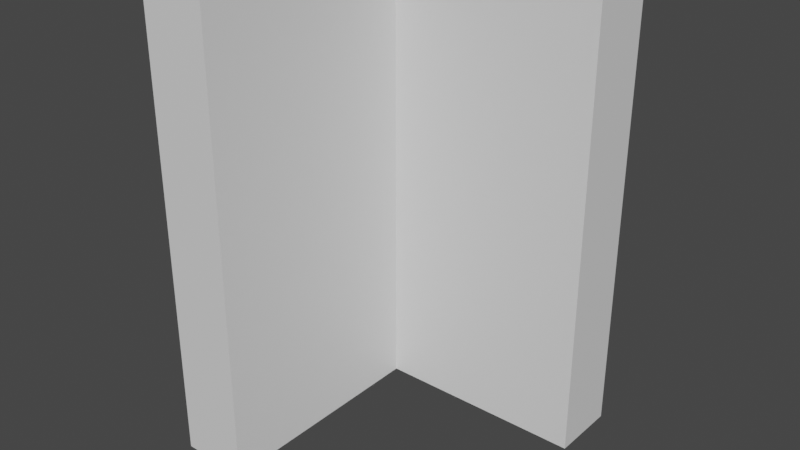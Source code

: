 # Source: L.blend  (saved by Blender 4.2.66; exported with 4.5.12 LTS)
import bpy
from mathutils import Matrix  # noqa: F401  (used for matrix-valued properties, if any)

bpy.ops.wm.read_factory_settings(use_empty=True)
scene = bpy.context.scene
scene.name = 'Scene'

# ---- collections
col_collection = bpy.data.collections.new('Collection'); scene.collection.children.link(col_collection)

# ---- materials (node trees are filled in below, after node groups)
mat_material = bpy.data.materials.new('Material')
mat_material.alpha_threshold = 0.0
mat_material.use_transparent_shadow = False
mat_material.roughness = 0.5
mat_material.line_color = (0.0, 0.0, 0.0, 1.0)

# ---- material node trees
mat_material.use_nodes = True; mat_material.node_tree.nodes.clear()
_N = mat_material.node_tree.nodes; _L = mat_material.node_tree.links
n0 = _N.new('ShaderNodeOutputMaterial'); n0.name = 'Material Output'; n0.location = (300, 300)
n1 = _N.new('ShaderNodeBsdfPrincipled'); n1.name = 'Principled BSDF'; n1.location = (10, 300)
n1.distribution = 'GGX'
n1.subsurface_method = 'RANDOM_WALK_SKIN'
n1.inputs[3].default_value = 1.45
n1.inputs[27].default_value = (0.0, 0.0, 0.0, 1.0)
n1.inputs[28].default_value = 1.0
_L.new(n1.outputs[0], n0.inputs[0])
n0.is_active_output = True

# ---- world
world_world = bpy.data.worlds.new('World'); scene.world = world_world
world_world.use_nodes = True; world_world.node_tree.nodes.clear()
_N = world_world.node_tree.nodes; _L = world_world.node_tree.links
n0 = _N.new('ShaderNodeOutputWorld'); n0.name = 'World Output'; n0.location = (300, 300)
n1 = _N.new('ShaderNodeBackground'); n1.name = 'Background'; n1.location = (10, 300)
n1.inputs[0].default_value = (0.05088, 0.05088, 0.05088, 1.0)
_L.new(n1.outputs[0], n0.inputs[0])
n0.is_active_output = True
world_world.color = (0.05088, 0.05088, 0.05088)
world_world.use_sun_shadow = False
world_world.sun_shadow_jitter_overblur = 0.0

# ---- meshes
me_cube = bpy.data.meshes.new('Cube')
me_cube.from_pydata([(1.078, 0.2959, -1.0), (1.078, 0.0, 1.0), (0.1492, -1.0, 1.0), (0.1492, -1.0, -1.0), (1.078, 0.0, -1.0), (1.078, 0.2959, 1.0), (-0.1492, -1.0, 1.0), (-0.1492, -1.0, -1.0), (-0.1492, 0.0, -1.0), (0.1492, 0.0, 1.0), (-0.1492, 0.0, 1.0), (0.1492, 0.0, -1.0), (-0.1492, 0.2959, 1.0), (0.1492, 0.2959, -1.0), (-0.1492, 0.2959, -1.0), (0.1492, 0.2959, 1.0)], [], [(9, 10, 6, 2), (3, 2, 6, 7), (13, 15, 5, 0), (8, 11, 3, 7), (11, 9, 2, 3), (11, 13, 0, 4), (14, 13, 11, 8), (7, 6, 10, 8), (15, 12, 10, 9), (12, 15, 13, 14), (0, 5, 1, 4), (15, 9, 1, 5), (8, 10, 12, 14), (9, 11, 4, 1)])
_uv = me_cube.uv_layers.new(name='UVMap')
_uv.uv.foreach_set('vector', [0.625, 0.625, 0.875, 0.625, 0.875, 0.75, 0.625, 0.75, 0.375, 0.75, 0.625, 0.75, 0.625, 1.0, 0.375, 1.0, 0.375, 0.6099, 0.625, 0.6099, 0.625, 0.6099, 0.375, 0.6099, 0.125, 0.625, 0.375, 0.625, 0.375, 0.75, 0.125, 0.75, 0.375, 0.625, 0.625, 0.625, 0.625, 0.75, 0.375, 0.75, 0.375, 0.625, 0.375, 0.6099, 0.375, 0.6099, 0.375, 0.625, 0.125, 0.6099, 0.375, 0.6099, 0.375, 0.625, 0.125, 0.625, 0.375, 0.0, 0.625, 0.0, 0.625, 0.125, 0.375, 0.125, 0.625, 0.6099, 0.875, 0.6099, 0.875, 0.625, 0.625, 0.625, 0.875, 0.6099, 0.625, 0.6099, 0.375, 0.6099, 0.375, 0.1401, 0.375, 0.6099, 0.625, 0.6099, 0.625, 0.625, 0.375, 0.625, 0.625, 0.6099, 0.625, 0.625, 0.625, 0.625, 0.625, 0.6099, 0.375, 0.125, 0.625, 0.125, 0.625, 0.1401, 0.375, 0.1401, 0.625, 0.625, 0.375, 0.625, 0.375, 0.625, 0.625, 0.625])
me_cube.materials.append(mat_material)
me_cube.use_mirror_vertex_groups = False
me_cube.update()

# ---- objects
ob_l = bpy.data.objects.new('L', me_cube)

# ---- transforms, parenting, visibility, modifiers, constraints
ob_l.location = (0.0, 0.0, 0.0)
ob_l.lock_rotations_4d = False
ob_l.empty_display_type = 'ARROWS'
ob_l.lineart.crease_threshold = 0.0

# ---- collection membership
col_collection.objects.link(ob_l)

# ---- scene / render settings (as saved in the file)
scene.frame_start = 1; scene.frame_end = 250; scene.frame_set(1)
scene.render.engine = 'BLENDER_EEVEE_NEXT'
scene.cycles.sampling_pattern = 'TABULATED_SOBOL'
scene.cycles.use_light_tree = False
scene.view_settings.view_transform = 'Filmic'
bpy.context.view_layer.update()

# ---- added for rendering (the .blend has no active camera and no usable light): camera, sun
cam_auto = bpy.data.cameras.new('AutoCamera')
cam_auto.lens = 50.0
cam_auto.sensor_width = 36.0
cam_auto.clip_end = 1000.0
ob_auto_camera = bpy.data.objects.new('AutoCamera', cam_auto)
scene.collection.objects.link(ob_auto_camera)
ob_auto_camera.location = (2.94448, -3.32814, 1.98406)
ob_auto_camera.rotation_euler = (1.09748, -7.21219e-08, 0.694738)
scene.camera = ob_auto_camera
light_auto_sun = bpy.data.lights.new('AutoSun', 'SUN')
light_auto_sun.energy = 3.0
light_auto_sun.angle = 0.0523599
ob_auto_sun = bpy.data.objects.new('AutoSun', light_auto_sun)
scene.collection.objects.link(ob_auto_sun)
ob_auto_sun.rotation_euler = (0.872665, 0.174533, 0.523599)
bpy.context.view_layer.update()
